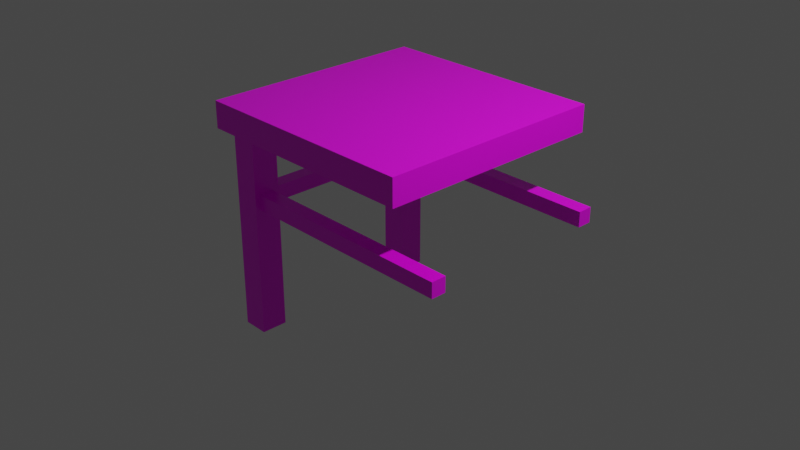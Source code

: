 # Source: multidecor_kitchen_modern_wooden_table_1.blend  (saved by Blender 3.0.42; exported with 4.5.12 LTS)
import bpy
from mathutils import Matrix  # noqa: F401  (used for matrix-valued properties, if any)

bpy.ops.wm.read_factory_settings(use_empty=True)
scene = bpy.context.scene
scene.name = 'Scene'

# ---- collections
col_collection = bpy.data.collections.new('Collection'); scene.collection.children.link(col_collection)

# ---- images (referenced by path relative to the original .blend; pixels are not part of the script)
import os
ASSET_DIR = os.environ.get("B2B_ASSET_DIR", "")  # directory of the original .blend (textures are referenced by path, not embedded)
HERE = os.path.dirname(os.path.abspath(__file__))  # packed textures are extracted next to this script under _unpacked/

def load_image(name, relpath, width, height, colorspace="sRGB"):
    """Load a texture the original file referenced (path relative to the .blend, or extracted next to this script)."""
    p = next((c for c in (os.path.join(HERE, relpath), os.path.join(ASSET_DIR, relpath)) if relpath and os.path.exists(c)), "")
    if p:
        img = bpy.data.images.load(p, check_existing=True)
        img.name = name
    else:  # same state as the original file: an image datablock whose file is absent (Cycles renders it pink)
        img = bpy.data.images.new(name, width, height)
        img.source = "FILE"
        img.filepath = "//" + (relpath or name)
    img.colorspace_settings.name = colorspace
    return img
img_multidecor_wood_png = load_image('multidecor_wood.png', 'multidecor_wood.png', 1024, 1024, 'sRGB')

# ---- materials (node trees are filled in below, after node groups)
mat_material = bpy.data.materials.new('Material')
mat_material.alpha_threshold = 0.0
mat_material.use_transparent_shadow = False
mat_material.preview_render_type = 'CUBE'
mat_material.line_color = (0.0, 0.0, 0.0, 1.0)

# ---- material node trees
mat_material.use_nodes = True; mat_material.node_tree.nodes.clear()
_N = mat_material.node_tree.nodes; _L = mat_material.node_tree.links
n0 = _N.new('ShaderNodeOutputMaterial'); n0.name = 'Material Output'; n0.location = (300, 300)
n1 = _N.new('ShaderNodeBsdfPrincipled'); n1.name = 'Principled BSDF'; n1.location = (10, 300)
n1.distribution = 'GGX'
n1.subsurface_method = 'RANDOM_WALK_SKIN'
n1.inputs[2].default_value = 0.4
n1.inputs[3].default_value = 1.45
n1.inputs[27].default_value = (0.0, 0.0, 0.0, 1.0)
n1.inputs[28].default_value = 1.0
n2 = _N.new('ShaderNodeTexImage'); n2.name = 'Image Texture'; n2.location = (-280, 280)
n2.image = img_multidecor_wood_png
n2.interpolation = 'Closest'
_L.new(n1.outputs[0], n0.inputs[0])
_L.new(n2.outputs[0], n1.inputs[0])
n0.is_active_output = True

# ---- world
world_world = bpy.data.worlds.new('World'); scene.world = world_world
world_world.use_nodes = True; world_world.node_tree.nodes.clear()
_N = world_world.node_tree.nodes; _L = world_world.node_tree.links
n0 = _N.new('ShaderNodeOutputWorld'); n0.name = 'World Output'; n0.location = (300, 300)
n1 = _N.new('ShaderNodeBackground'); n1.name = 'Background'; n1.location = (10, 300)
n1.inputs[0].default_value = (0.05088, 0.05088, 0.05088, 1.0)
_L.new(n1.outputs[0], n0.inputs[0])
n0.is_active_output = True
world_world.color = (0.05088, 0.05088, 0.05088)
world_world.use_sun_shadow = False
world_world.sun_shadow_jitter_overblur = 0.0

# ---- cameras
cam_camera = bpy.data.cameras.new('Camera')
cam_camera.clip_end = 100.0
cam_camera.ortho_scale = 7.314

# ---- lights
light_light = bpy.data.lights.new('Light', 'POINT')
light_light.transmission_factor = 0.0
light_light.energy = 1000.0
light_light.shadow_soft_size = 0.1
light_light.shadow_maximum_resolution = 0.006
light_light.use_absolute_resolution = True

# ---- meshes
me_cube = bpy.data.meshes.new('Cube')
me_cube.from_pydata([(1.1, 1.1, 1.038), (1.1, 1.1, 0.7884), (1.1, -1.1, 1.038), (1.1, -1.1, 0.7884), (-1.1, 1.1, 1.038), (-1.1, 1.1, 0.7884), (-1.1, -1.1, 1.038), (-1.1, -1.1, 0.7884), (-0.75, 0.75, -1.125), (-0.75, 0.75, 0.7884), (-1.0, 0.75, -1.125), (-1.0, 0.75, 0.7884), (-0.75, 1.0, -1.125), (-0.75, 1.0, 0.7884), (-1.0, 1.0, -1.125), (-1.0, 1.0, 0.7884), (-0.75, -0.75, -1.125), (-0.75, -0.75, 0.7884), (-0.75, -1.0, -1.125), (-0.75, -1.0, 0.7884), (-1.0, -0.75, -1.125), (-1.0, -0.75, 0.7884), (-1.0, -1.0, -1.125), (-1.0, -1.0, 0.7884), (-0.75, 0.8033, 0.08787), (-0.75, 0.8033, 0.2313), (-0.75, 0.9467, 0.08787), (-0.75, 0.9467, 0.2313), (1.362, 0.8033, 0.08787), (1.362, 0.8033, 0.2313), (1.362, 0.9467, 0.08787), (1.362, 0.9467, 0.2313), (-0.8033, -0.75, 0.08787), (-0.8033, -0.75, 0.2313), (-0.9467, -0.75, 0.08787), (-0.9467, -0.75, 0.2313), (-0.8033, 0.75, 0.08787), (-0.8033, 0.75, 0.2313), (-0.9467, 0.75, 0.08787), (-0.9467, 0.75, 0.2313), (1.362, -0.8033, 0.08787), (1.362, -0.8033, 0.2313), (1.362, -0.9467, 0.08787), (1.362, -0.9467, 0.2313), (-0.75, -0.8033, 0.08787), (-0.75, -0.8033, 0.2313), (-0.75, -0.9467, 0.08787), (-0.75, -0.9467, 0.2313)], [], [(0, 4, 6, 2), (3, 2, 6, 7), (7, 6, 4, 5), (5, 1, 3, 7), (1, 0, 2, 3), (5, 4, 0, 1), (8, 9, 11, 10), (10, 11, 15, 14), (14, 15, 13, 12), (12, 13, 9, 8), (10, 14, 12, 8), (16, 17, 19, 18), (18, 19, 23, 22), (22, 23, 21, 20), (20, 21, 17, 16), (18, 22, 20, 16), (26, 27, 31, 30), (28, 29, 25, 24), (26, 30, 28, 24), (31, 27, 25, 29), (34, 35, 39, 38), (36, 37, 33, 32), (34, 38, 36, 32), (39, 35, 33, 37), (42, 43, 47, 46), (44, 45, 41, 40), (42, 46, 44, 40), (47, 43, 41, 45), (30, 31, 29, 28), (42, 40, 41, 43)])
_uv = me_cube.uv_layers.new(name='UVMap')
_uv.uv.foreach_set('vector', [0.04291, 0.4184, 0.04291, 0.04291, 0.4184, 0.04291, 0.4184, 0.4184, 0.4611, 0.4184, 0.4184, 0.4184, 0.4184, 0.04291, 0.4611, 0.04291, 0.4184, 0.000239, 0.4184, 0.04291, 0.04291, 0.04291, 0.04291, 0.000239, 0.8366, 0.04291, 0.8366, 0.4184, 0.4611, 0.4184, 0.4611, 0.04291, 0.04291, 0.4611, 0.04291, 0.4184, 0.4184, 0.4184, 0.4184, 0.4611, 0.000239, 0.04291, 0.04291, 0.04291, 0.04291, 0.4184, 0.0002391, 0.4184, 0.08558, 0.4615, 0.08558, 0.8029, 0.04291, 0.8029, 0.04291, 0.4615, 0.04291, 0.4615, 0.04291, 0.8029, 0.0002393, 0.8029, 0.000239, 0.4615, 0.1709, 0.4615, 0.1709, 0.8029, 0.1282, 0.8029, 0.1282, 0.4615, 0.1282, 0.4615, 0.1282, 0.8029, 0.08558, 0.8029, 0.08558, 0.4615, 0.8133, 0.718, 0.8133, 0.7607, 0.7707, 0.7607, 0.7707, 0.718, 0.08558, 0.4615, 0.08558, 0.8029, 0.04291, 0.8029, 0.04291, 0.4615, 0.04291, 0.4615, 0.04291, 0.8029, 0.0002392, 0.8029, 0.000239, 0.4615, 0.1709, 0.4615, 0.1709, 0.8029, 0.1282, 0.8029, 0.1282, 0.4615, 0.1282, 0.4615, 0.1282, 0.8029, 0.08558, 0.8029, 0.08558, 0.4615, 0.7275, 0.7607, 0.7275, 0.718, 0.7702, 0.718, 0.7702, 0.7607, 0.7334, 0.7176, 0.7089, 0.7176, 0.7089, 0.357, 0.7334, 0.357, 0.7578, 0.357, 0.7823, 0.357, 0.7823, 0.7176, 0.7578, 0.7176, 0.7334, 0.7176, 0.7334, 0.357, 0.7578, 0.357, 0.7578, 0.7176, 0.7089, 0.357, 0.7089, 0.7176, 0.6844, 0.7176, 0.6844, 0.357, 0.7334, 0.4615, 0.7578, 0.4615, 0.7578, 0.7176, 0.7334, 0.7176, 0.7089, 0.7176, 0.6844, 0.7176, 0.6844, 0.4615, 0.7089, 0.4615, 0.7334, 0.4615, 0.7334, 0.7176, 0.7089, 0.7176, 0.7089, 0.4615, 0.7578, 0.7176, 0.7578, 0.4615, 0.7823, 0.4615, 0.7823, 0.7176, 0.7578, 0.357, 0.7823, 0.357, 0.7823, 0.7176, 0.7578, 0.7176, 0.7334, 0.7176, 0.7089, 0.7176, 0.7089, 0.357, 0.7334, 0.357, 0.7578, 0.357, 0.7578, 0.7176, 0.7334, 0.7176, 0.7334, 0.357, 0.6844, 0.7176, 0.6844, 0.357, 0.7089, 0.357, 0.7089, 0.7176, 0.7334, 0.4018, 0.7089, 0.4018, 0.7823, 0.4018, 0.7578, 0.4018, 0.7578, 0.4018, 0.7334, 0.4018, 0.7089, 0.4018, 0.7823, 0.4018])
me_cube.materials.append(mat_material)
me_cube.use_remesh_preserve_volume = False
me_cube.use_remesh_preserve_attributes = False
me_cube.use_mirror_vertex_groups = False
me_cube.update()

# ---- objects
ob_cube = bpy.data.objects.new('Cube', me_cube)
ob_light = bpy.data.objects.new('Light', light_light)
ob_camera = bpy.data.objects.new('Camera', cam_camera)

# ---- transforms, parenting, visibility, modifiers, constraints
ob_cube.location = (0.0, 0.0, 0.05)
ob_cube.scale = (1.143, 1.143, 1.155)
ob_cube.lock_rotations_4d = False
ob_cube.empty_display_type = 'ARROWS'
ob_cube.lineart.crease_threshold = 0.0
ob_light.location = (4.076, 1.005, 5.904)
ob_light.rotation_euler = (0.6503, 0.05522, 1.866)
ob_light.lock_rotations_4d = False
ob_light.empty_display_type = 'ARROWS'
ob_light.color = (0.0, 0.0, 0.0, 0.0)
ob_light.lineart.crease_threshold = 0.0
ob_camera.location = (7.359, -6.926, 4.958)
ob_camera.rotation_euler = (1.109, 0.0, 0.8149)
ob_camera.lock_rotations_4d = False
ob_camera.empty_display_type = 'ARROWS'
ob_camera.color = (0.0, 0.0, 0.0, 0.0)
ob_camera.display_type = 'WIRE'
ob_camera.lineart.crease_threshold = 0.0

# ---- collection membership
col_collection.objects.link(ob_cube)
col_collection.objects.link(ob_light)
col_collection.objects.link(ob_camera)

# ---- scene / render settings (as saved in the file)
scene.camera = ob_camera
scene.frame_start = 1; scene.frame_end = 250; scene.frame_set(1)
scene.render.engine = 'BLENDER_EEVEE_NEXT'
scene.cycles.sampling_pattern = 'TABULATED_SOBOL'
scene.cycles.use_light_tree = False
scene.view_settings.view_transform = 'Filmic'
bpy.context.view_layer.update()

